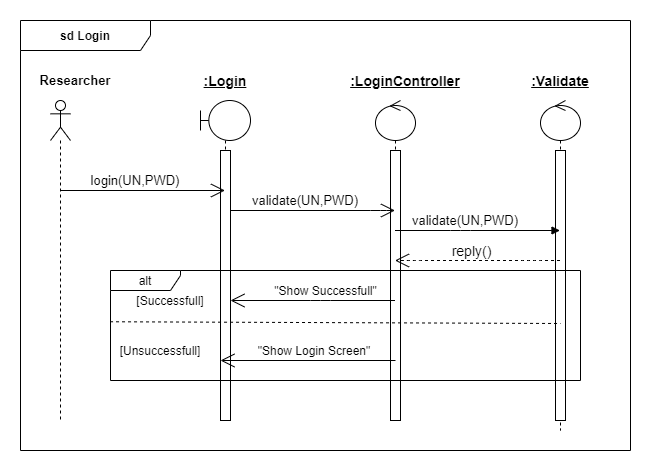

The diagram above was exported from draw.io. Its source (the exported page's mxGraphModel, read from the mxfile embedded in the PNG):
<mxGraphModel dx="1038" dy="523" grid="1" gridSize="10" guides="1" tooltips="1" connect="1" arrows="1" fold="1" page="1" pageScale="1" pageWidth="850" pageHeight="1100" math="0" shadow="0">
  <root>
    <mxCell id="0" />
    <mxCell id="1" parent="0" />
    <mxCell id="NYqZrmJ-JhAbiBat8gzc-1" value="&lt;b&gt;sd Login&lt;/b&gt;" style="shape=umlFrame;whiteSpace=wrap;html=1;width=130;height=30;" parent="1" vertex="1">
      <mxGeometry x="70" y="10" width="610" height="430" as="geometry" />
    </mxCell>
    <mxCell id="NYqZrmJ-JhAbiBat8gzc-3" value="" style="shape=umlLifeline;participant=umlActor;perimeter=lifelinePerimeter;whiteSpace=wrap;html=1;container=1;collapsible=0;recursiveResize=0;verticalAlign=top;spacingTop=36;outlineConnect=0;" parent="1" vertex="1">
      <mxGeometry x="100" y="90" width="20" height="320" as="geometry" />
    </mxCell>
    <mxCell id="NYqZrmJ-JhAbiBat8gzc-4" value="" style="shape=umlLifeline;participant=umlBoundary;perimeter=lifelinePerimeter;whiteSpace=wrap;html=1;container=1;collapsible=0;recursiveResize=0;verticalAlign=top;spacingTop=36;outlineConnect=0;" parent="1" vertex="1">
      <mxGeometry x="250" y="90" width="50" height="320" as="geometry" />
    </mxCell>
    <mxCell id="NYqZrmJ-JhAbiBat8gzc-31" value="" style="html=1;points=[];perimeter=orthogonalPerimeter;" parent="NYqZrmJ-JhAbiBat8gzc-4" vertex="1">
      <mxGeometry x="20" y="50" width="10" height="270" as="geometry" />
    </mxCell>
    <mxCell id="NYqZrmJ-JhAbiBat8gzc-5" value="" style="shape=umlLifeline;participant=umlControl;perimeter=lifelinePerimeter;whiteSpace=wrap;html=1;container=1;collapsible=0;recursiveResize=0;verticalAlign=top;spacingTop=36;outlineConnect=0;" parent="1" vertex="1">
      <mxGeometry x="425" y="90" width="40" height="320" as="geometry" />
    </mxCell>
    <mxCell id="NYqZrmJ-JhAbiBat8gzc-32" value="" style="html=1;points=[];perimeter=orthogonalPerimeter;" parent="NYqZrmJ-JhAbiBat8gzc-5" vertex="1">
      <mxGeometry x="15" y="50" width="10" height="270" as="geometry" />
    </mxCell>
    <mxCell id="NYqZrmJ-JhAbiBat8gzc-6" value="" style="shape=umlLifeline;participant=umlControl;perimeter=lifelinePerimeter;whiteSpace=wrap;html=1;container=1;collapsible=0;recursiveResize=0;verticalAlign=top;spacingTop=36;outlineConnect=0;" parent="1" vertex="1">
      <mxGeometry x="590" y="90" width="40" height="330" as="geometry" />
    </mxCell>
    <mxCell id="NYqZrmJ-JhAbiBat8gzc-33" value="" style="html=1;points=[];perimeter=orthogonalPerimeter;" parent="NYqZrmJ-JhAbiBat8gzc-6" vertex="1">
      <mxGeometry x="15" y="50" width="10" height="270" as="geometry" />
    </mxCell>
    <mxCell id="NYqZrmJ-JhAbiBat8gzc-7" value="&lt;b&gt;&lt;font style=&quot;font-size: 13px&quot;&gt;Researcher&lt;/font&gt;&lt;/b&gt;" style="text;html=1;strokeColor=none;fillColor=none;align=center;verticalAlign=middle;whiteSpace=wrap;rounded=0;" parent="1" vertex="1">
      <mxGeometry x="90" y="60" width="70" height="20" as="geometry" />
    </mxCell>
    <mxCell id="NYqZrmJ-JhAbiBat8gzc-8" value="&lt;b&gt;&lt;u&gt;&lt;font style=&quot;font-size: 14px&quot;&gt;:Login&lt;/font&gt;&lt;/u&gt;&lt;/b&gt;" style="text;html=1;strokeColor=none;fillColor=none;align=center;verticalAlign=middle;whiteSpace=wrap;rounded=0;" parent="1" vertex="1">
      <mxGeometry x="240" y="60" width="70" height="20" as="geometry" />
    </mxCell>
    <mxCell id="NYqZrmJ-JhAbiBat8gzc-9" value="&lt;b&gt;&lt;u&gt;&lt;font style=&quot;font-size: 14px&quot;&gt;:LoginController&lt;/font&gt;&lt;/u&gt;&lt;/b&gt;" style="text;html=1;strokeColor=none;fillColor=none;align=center;verticalAlign=middle;whiteSpace=wrap;rounded=0;" parent="1" vertex="1">
      <mxGeometry x="410" y="60" width="90" height="20" as="geometry" />
    </mxCell>
    <mxCell id="NYqZrmJ-JhAbiBat8gzc-10" value="&lt;u&gt;&lt;b&gt;&lt;font style=&quot;font-size: 14px&quot;&gt;:Validate&lt;/font&gt;&lt;/b&gt;&lt;/u&gt;" style="text;html=1;strokeColor=none;fillColor=none;align=center;verticalAlign=middle;whiteSpace=wrap;rounded=0;" parent="1" vertex="1">
      <mxGeometry x="575" y="60" width="70" height="20" as="geometry" />
    </mxCell>
    <mxCell id="NYqZrmJ-JhAbiBat8gzc-11" value="" style="endArrow=open;endFill=1;endSize=12;html=1;" parent="1" target="NYqZrmJ-JhAbiBat8gzc-4" edge="1">
      <mxGeometry width="160" relative="1" as="geometry">
        <mxPoint x="110" y="180" as="sourcePoint" />
        <mxPoint x="270" y="180" as="targetPoint" />
      </mxGeometry>
    </mxCell>
    <mxCell id="NYqZrmJ-JhAbiBat8gzc-12" value="" style="endArrow=open;endFill=1;endSize=12;html=1;" parent="1" target="NYqZrmJ-JhAbiBat8gzc-5" edge="1">
      <mxGeometry width="160" relative="1" as="geometry">
        <mxPoint x="280" y="200" as="sourcePoint" />
        <mxPoint x="440" y="209.5" as="targetPoint" />
        <Array as="points">
          <mxPoint x="430" y="200" />
        </Array>
      </mxGeometry>
    </mxCell>
    <mxCell id="NYqZrmJ-JhAbiBat8gzc-15" value="&lt;font style=&quot;font-size: 14px&quot;&gt;reply()&lt;/font&gt;" style="endArrow=open;endSize=12;dashed=1;html=1;" parent="1" source="NYqZrmJ-JhAbiBat8gzc-6" target="NYqZrmJ-JhAbiBat8gzc-5" edge="1">
      <mxGeometry x="0.0848" y="-10" width="160" relative="1" as="geometry">
        <mxPoint x="380" y="280" as="sourcePoint" />
        <mxPoint x="540" y="280" as="targetPoint" />
        <Array as="points">
          <mxPoint x="580" y="250" />
          <mxPoint x="460" y="250" />
        </Array>
        <mxPoint as="offset" />
      </mxGeometry>
    </mxCell>
    <mxCell id="NYqZrmJ-JhAbiBat8gzc-16" value="&lt;font style=&quot;font-size: 13px&quot;&gt;login(UN,PWD)&lt;/font&gt;" style="text;html=1;strokeColor=none;fillColor=none;align=center;verticalAlign=middle;whiteSpace=wrap;rounded=0;" parent="1" vertex="1">
      <mxGeometry x="140" y="160" width="90" height="20" as="geometry" />
    </mxCell>
    <mxCell id="NYqZrmJ-JhAbiBat8gzc-17" value="&lt;font style=&quot;font-size: 13px&quot;&gt;validate(UN,PWD)&lt;/font&gt;" style="text;html=1;strokeColor=none;fillColor=none;align=center;verticalAlign=middle;whiteSpace=wrap;rounded=0;" parent="1" vertex="1">
      <mxGeometry x="310" y="180" width="90" height="20" as="geometry" />
    </mxCell>
    <mxCell id="NYqZrmJ-JhAbiBat8gzc-19" value="&lt;font style=&quot;font-size: 13px&quot;&gt;validate(UN,PWD)&lt;/font&gt;" style="text;html=1;strokeColor=none;fillColor=none;align=center;verticalAlign=middle;whiteSpace=wrap;rounded=0;" parent="1" vertex="1">
      <mxGeometry x="470" y="200" width="90" height="20" as="geometry" />
    </mxCell>
    <mxCell id="NYqZrmJ-JhAbiBat8gzc-13" value="" style="endArrow=block;endFill=1;html=1;edgeStyle=orthogonalEdgeStyle;align=left;verticalAlign=top;" parent="1" source="NYqZrmJ-JhAbiBat8gzc-5" target="NYqZrmJ-JhAbiBat8gzc-6" edge="1">
      <mxGeometry x="-1" relative="1" as="geometry">
        <mxPoint x="450" y="230" as="sourcePoint" />
        <mxPoint x="610" y="230" as="targetPoint" />
        <Array as="points">
          <mxPoint x="510" y="220" />
          <mxPoint x="510" y="220" />
        </Array>
      </mxGeometry>
    </mxCell>
    <mxCell id="NYqZrmJ-JhAbiBat8gzc-21" value="" style="endArrow=open;endFill=1;endSize=12;html=1;" parent="1" source="NYqZrmJ-JhAbiBat8gzc-5" edge="1">
      <mxGeometry width="160" relative="1" as="geometry">
        <mxPoint x="280" y="290" as="sourcePoint" />
        <mxPoint x="280" y="290" as="targetPoint" />
        <Array as="points">
          <mxPoint x="370" y="290" />
        </Array>
      </mxGeometry>
    </mxCell>
    <mxCell id="NYqZrmJ-JhAbiBat8gzc-22" value="" style="endArrow=none;dashed=1;html=1;exitX=-0.001;exitY=0.466;exitDx=0;exitDy=0;exitPerimeter=0;" parent="1" source="NYqZrmJ-JhAbiBat8gzc-27" edge="1">
      <mxGeometry width="50" height="50" relative="1" as="geometry">
        <mxPoint x="280" y="350" as="sourcePoint" />
        <mxPoint x="610" y="313" as="targetPoint" />
      </mxGeometry>
    </mxCell>
    <mxCell id="NYqZrmJ-JhAbiBat8gzc-23" value="" style="endArrow=open;endFill=1;endSize=12;html=1;" parent="1" edge="1">
      <mxGeometry width="160" relative="1" as="geometry">
        <mxPoint x="445" y="350" as="sourcePoint" />
        <mxPoint x="270" y="350" as="targetPoint" />
        <Array as="points">
          <mxPoint x="365.5" y="350" />
          <mxPoint x="325.5" y="350" />
        </Array>
      </mxGeometry>
    </mxCell>
    <mxCell id="NYqZrmJ-JhAbiBat8gzc-25" value="&quot;Show Successfull&quot;" style="text;html=1;strokeColor=none;fillColor=none;align=center;verticalAlign=middle;whiteSpace=wrap;rounded=0;" parent="1" vertex="1">
      <mxGeometry x="322.5" y="270" width="105" height="20" as="geometry" />
    </mxCell>
    <mxCell id="NYqZrmJ-JhAbiBat8gzc-26" value="&quot;Show Login Screen&quot;" style="text;html=1;strokeColor=none;fillColor=none;align=center;verticalAlign=middle;whiteSpace=wrap;rounded=0;" parent="1" vertex="1">
      <mxGeometry x="300" y="330" width="127.5" height="20" as="geometry" />
    </mxCell>
    <mxCell id="NYqZrmJ-JhAbiBat8gzc-27" value="alt" style="shape=umlFrame;whiteSpace=wrap;html=1;width=70;height=20;" parent="1" vertex="1">
      <mxGeometry x="160" y="260" width="470" height="110" as="geometry" />
    </mxCell>
    <mxCell id="NYqZrmJ-JhAbiBat8gzc-28" value="[Unsuccessfull]" style="text;html=1;strokeColor=none;fillColor=none;align=center;verticalAlign=middle;whiteSpace=wrap;rounded=0;" parent="1" vertex="1">
      <mxGeometry x="170" y="330" width="80" height="20" as="geometry" />
    </mxCell>
    <mxCell id="NYqZrmJ-JhAbiBat8gzc-29" value="[Successfull]" style="text;html=1;strokeColor=none;fillColor=none;align=center;verticalAlign=middle;whiteSpace=wrap;rounded=0;" parent="1" vertex="1">
      <mxGeometry x="180" y="280" width="80" height="20" as="geometry" />
    </mxCell>
  </root>
</mxGraphModel>